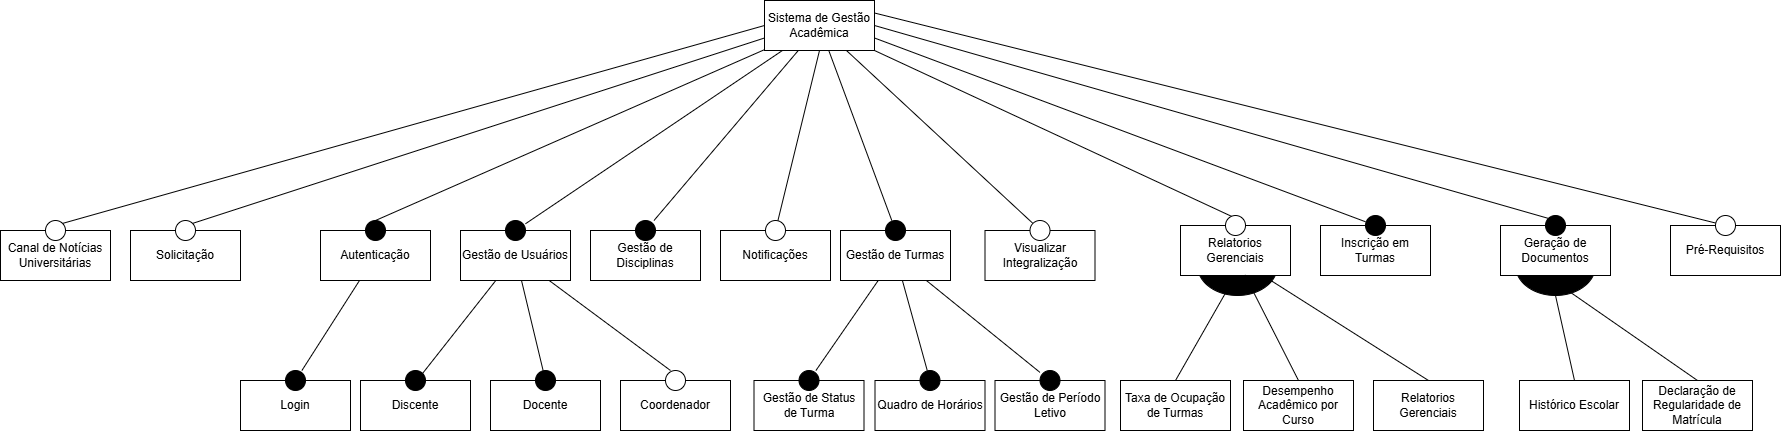

The diagram above was exported from draw.io. Its source (the exported page's mxGraphModel, read from the mxfile embedded in the PNG):
<mxGraphModel dx="2700" dy="971" grid="1" gridSize="10" guides="1" tooltips="1" connect="1" arrows="1" fold="1" page="1" pageScale="1" pageWidth="827" pageHeight="1169" math="0" shadow="0">
  <root>
    <mxCell id="0" />
    <mxCell id="1" parent="0" />
    <mxCell id="NFxQ4Y085EllV0JcdbJO-43" parent="1" style="verticalLabelPosition=bottom;verticalAlign=top;html=1;shape=mxgraph.flowchart.on-page_reference;fillColor=light-dark(#000000,#000000);" value="" vertex="1">
      <mxGeometry height="60" width="80" x="1055" y="295" as="geometry" />
    </mxCell>
    <mxCell id="NFxQ4Y085EllV0JcdbJO-39" parent="1" style="verticalLabelPosition=bottom;verticalAlign=top;html=1;shape=mxgraph.flowchart.on-page_reference;fillColor=light-dark(#000000,#000000);" value="" vertex="1">
      <mxGeometry height="60" width="80" x="737" y="295" as="geometry" />
    </mxCell>
    <mxCell id="-lCFW2sShm5nhTaAr3VA-1" parent="1" style="html=1;whiteSpace=wrap;rounded=0;" value="Sistema de Gestão Acadêmica" vertex="1">
      <mxGeometry height="50" width="110" x="304" y="60" as="geometry" />
    </mxCell>
    <mxCell id="-lCFW2sShm5nhTaAr3VA-2" parent="1" style="html=1;whiteSpace=wrap;" value="Autenticação" vertex="1">
      <mxGeometry height="50" width="110" x="-140" y="290" as="geometry" />
    </mxCell>
    <mxCell id="2Goq1id0tMFE6rd7_XEe-12" edge="1" parent="1" source="2Goq1id0tMFE6rd7_XEe-11" style="rounded=0;orthogonalLoop=1;jettySize=auto;html=1;exitX=0.5;exitY=0;exitDx=0;exitDy=0;exitPerimeter=0;endArrow=none;endFill=0;" target="-lCFW2sShm5nhTaAr3VA-1">
      <mxGeometry relative="1" as="geometry">
        <mxPoint x="580.5" y="270" as="targetPoint" />
      </mxGeometry>
    </mxCell>
    <mxCell id="2Goq1id0tMFE6rd7_XEe-11" parent="1" style="verticalLabelPosition=bottom;verticalAlign=top;html=1;shape=mxgraph.flowchart.on-page_reference;fillColor=light-dark(#000000,#000000);" value="" vertex="1">
      <mxGeometry height="20" width="20" x="-95" y="280" as="geometry" />
    </mxCell>
    <mxCell id="2Goq1id0tMFE6rd7_XEe-15" parent="1" style="html=1;whiteSpace=wrap;" value="Login" vertex="1">
      <mxGeometry height="50" width="110" x="-220" y="440" as="geometry" />
    </mxCell>
    <mxCell id="2Goq1id0tMFE6rd7_XEe-16" edge="1" parent="1" source="2Goq1id0tMFE6rd7_XEe-17" style="rounded=0;orthogonalLoop=1;jettySize=auto;html=1;endArrow=none;endFill=0;" target="-lCFW2sShm5nhTaAr3VA-2">
      <mxGeometry relative="1" as="geometry">
        <mxPoint x="585" y="660" as="sourcePoint" />
        <mxPoint x="766" y="450" as="targetPoint" />
      </mxGeometry>
    </mxCell>
    <mxCell id="2Goq1id0tMFE6rd7_XEe-17" parent="1" style="verticalLabelPosition=bottom;verticalAlign=top;html=1;shape=mxgraph.flowchart.on-page_reference;fillColor=light-dark(#000000,#000000);" value="" vertex="1">
      <mxGeometry height="20" width="20" x="-175" y="430" as="geometry" />
    </mxCell>
    <mxCell id="2Goq1id0tMFE6rd7_XEe-18" parent="1" style="html=1;whiteSpace=wrap;" value="Gestão de Usuários" vertex="1">
      <mxGeometry height="50" width="110" y="290" as="geometry" />
    </mxCell>
    <mxCell id="2Goq1id0tMFE6rd7_XEe-19" edge="1" parent="1" source="2Goq1id0tMFE6rd7_XEe-20" style="rounded=0;orthogonalLoop=1;jettySize=auto;html=1;endArrow=none;endFill=0;" target="-lCFW2sShm5nhTaAr3VA-1">
      <mxGeometry relative="1" as="geometry">
        <mxPoint x="845" y="600" as="sourcePoint" />
        <mxPoint x="415" y="310" as="targetPoint" />
      </mxGeometry>
    </mxCell>
    <mxCell id="2Goq1id0tMFE6rd7_XEe-20" parent="1" style="verticalLabelPosition=bottom;verticalAlign=top;html=1;shape=mxgraph.flowchart.on-page_reference;fillColor=light-dark(#000000,#000000);" value="" vertex="1">
      <mxGeometry height="20" width="20" x="45" y="280" as="geometry" />
    </mxCell>
    <mxCell id="2Goq1id0tMFE6rd7_XEe-21" parent="1" style="html=1;whiteSpace=wrap;" value="Docente" vertex="1">
      <mxGeometry height="50" width="110" x="30" y="440" as="geometry" />
    </mxCell>
    <mxCell id="2Goq1id0tMFE6rd7_XEe-22" edge="1" parent="1" source="2Goq1id0tMFE6rd7_XEe-23" style="rounded=0;orthogonalLoop=1;jettySize=auto;html=1;endArrow=none;endFill=0;" target="2Goq1id0tMFE6rd7_XEe-18">
      <mxGeometry relative="1" as="geometry">
        <mxPoint x="745" y="700" as="sourcePoint" />
        <mxPoint x="315" y="410" as="targetPoint" />
      </mxGeometry>
    </mxCell>
    <mxCell id="2Goq1id0tMFE6rd7_XEe-23" parent="1" style="verticalLabelPosition=bottom;verticalAlign=top;html=1;shape=mxgraph.flowchart.on-page_reference;fillColor=light-dark(#000000,#000000);" value="" vertex="1">
      <mxGeometry height="20" width="20" x="75" y="430" as="geometry" />
    </mxCell>
    <mxCell id="2Goq1id0tMFE6rd7_XEe-24" parent="1" style="html=1;whiteSpace=wrap;" value="Discente" vertex="1">
      <mxGeometry height="50" width="110" x="-100" y="440" as="geometry" />
    </mxCell>
    <mxCell id="2Goq1id0tMFE6rd7_XEe-25" edge="1" parent="1" source="2Goq1id0tMFE6rd7_XEe-26" style="rounded=0;orthogonalLoop=1;jettySize=auto;html=1;endArrow=none;endFill=0;exitX=0.855;exitY=0.145;exitDx=0;exitDy=0;exitPerimeter=0;" target="2Goq1id0tMFE6rd7_XEe-18">
      <mxGeometry relative="1" as="geometry">
        <mxPoint x="535" y="640" as="sourcePoint" />
        <mxPoint x="105" y="350" as="targetPoint" />
      </mxGeometry>
    </mxCell>
    <mxCell id="2Goq1id0tMFE6rd7_XEe-26" parent="1" style="verticalLabelPosition=bottom;verticalAlign=top;html=1;shape=mxgraph.flowchart.on-page_reference;fillColor=light-dark(#000000,#000000);" value="" vertex="1">
      <mxGeometry height="20" width="20" x="-55" y="430" as="geometry" />
    </mxCell>
    <mxCell id="2Goq1id0tMFE6rd7_XEe-27" parent="1" style="html=1;whiteSpace=wrap;" value="Gestão de Disciplinas" vertex="1">
      <mxGeometry height="50" width="110" x="130" y="290" as="geometry" />
    </mxCell>
    <mxCell id="2Goq1id0tMFE6rd7_XEe-28" edge="1" parent="1" source="2Goq1id0tMFE6rd7_XEe-29" style="rounded=0;orthogonalLoop=1;jettySize=auto;html=1;endArrow=none;endFill=0;" target="-lCFW2sShm5nhTaAr3VA-1">
      <mxGeometry relative="1" as="geometry">
        <mxPoint x="925" y="650" as="sourcePoint" />
        <mxPoint x="495" y="360" as="targetPoint" />
      </mxGeometry>
    </mxCell>
    <mxCell id="2Goq1id0tMFE6rd7_XEe-29" parent="1" style="verticalLabelPosition=bottom;verticalAlign=top;html=1;shape=mxgraph.flowchart.on-page_reference;fillColor=light-dark(#000000,#000000);" value="" vertex="1">
      <mxGeometry height="20" width="20" x="175" y="280" as="geometry" />
    </mxCell>
    <mxCell id="2Goq1id0tMFE6rd7_XEe-30" parent="1" style="html=1;whiteSpace=wrap;" value="Coordenador" vertex="1">
      <mxGeometry height="50" width="110" x="160" y="440" as="geometry" />
    </mxCell>
    <mxCell id="2Goq1id0tMFE6rd7_XEe-31" edge="1" parent="1" source="2Goq1id0tMFE6rd7_XEe-32" style="rounded=0;orthogonalLoop=1;jettySize=auto;html=1;endArrow=none;endFill=0;exitX=0.25;exitY=0;exitDx=0;exitDy=0;exitPerimeter=0;" target="2Goq1id0tMFE6rd7_XEe-18">
      <mxGeometry relative="1" as="geometry">
        <mxPoint x="775" y="790" as="sourcePoint" />
        <mxPoint x="345" y="500" as="targetPoint" />
      </mxGeometry>
    </mxCell>
    <mxCell id="2Goq1id0tMFE6rd7_XEe-32" parent="1" style="verticalLabelPosition=bottom;verticalAlign=top;html=1;shape=mxgraph.flowchart.on-page_reference;fillColor=default;" value="" vertex="1">
      <mxGeometry height="20" width="20" x="205" y="430" as="geometry" />
    </mxCell>
    <mxCell id="2Goq1id0tMFE6rd7_XEe-33" parent="1" style="html=1;whiteSpace=wrap;" value="Gestão de Turmas" vertex="1">
      <mxGeometry height="50" width="110" x="380" y="290" as="geometry" />
    </mxCell>
    <mxCell id="2Goq1id0tMFE6rd7_XEe-34" edge="1" parent="1" source="2Goq1id0tMFE6rd7_XEe-35" style="rounded=0;orthogonalLoop=1;jettySize=auto;html=1;endArrow=none;endFill=0;" target="-lCFW2sShm5nhTaAr3VA-1">
      <mxGeometry relative="1" as="geometry">
        <mxPoint x="1005" y="530" as="sourcePoint" />
        <mxPoint x="575" y="240" as="targetPoint" />
      </mxGeometry>
    </mxCell>
    <mxCell id="2Goq1id0tMFE6rd7_XEe-35" parent="1" style="verticalLabelPosition=bottom;verticalAlign=top;html=1;shape=mxgraph.flowchart.on-page_reference;fillColor=light-dark(#000000,#000000);" value="" vertex="1">
      <mxGeometry height="20" width="20" x="425" y="280" as="geometry" />
    </mxCell>
    <mxCell id="2Goq1id0tMFE6rd7_XEe-42" parent="1" style="html=1;whiteSpace=wrap;" value="Gestão de Status de Turma" vertex="1">
      <mxGeometry height="50" width="110" x="293.5" y="440" as="geometry" />
    </mxCell>
    <mxCell id="2Goq1id0tMFE6rd7_XEe-43" edge="1" parent="1" source="2Goq1id0tMFE6rd7_XEe-44" style="rounded=0;orthogonalLoop=1;jettySize=auto;html=1;endArrow=none;endFill=0;" target="2Goq1id0tMFE6rd7_XEe-33">
      <mxGeometry relative="1" as="geometry">
        <mxPoint x="844" y="640" as="sourcePoint" />
        <mxPoint x="414" y="350" as="targetPoint" />
      </mxGeometry>
    </mxCell>
    <mxCell id="2Goq1id0tMFE6rd7_XEe-44" parent="1" style="verticalLabelPosition=bottom;verticalAlign=top;html=1;shape=mxgraph.flowchart.on-page_reference;fillColor=light-dark(#000000,#000000);" value="" vertex="1">
      <mxGeometry height="20" width="20" x="338.5" y="430" as="geometry" />
    </mxCell>
    <mxCell id="NFxQ4Y085EllV0JcdbJO-1" parent="1" style="html=1;whiteSpace=wrap;" value="Inscrição em Turmas" vertex="1">
      <mxGeometry height="50" width="110" x="860" y="285" as="geometry" />
    </mxCell>
    <mxCell id="2Goq1id0tMFE6rd7_XEe-46" edge="1" parent="1" source="2Goq1id0tMFE6rd7_XEe-47" style="rounded=0;orthogonalLoop=1;jettySize=auto;html=1;endArrow=none;endFill=0;" target="2Goq1id0tMFE6rd7_XEe-33">
      <mxGeometry relative="1" as="geometry">
        <mxPoint x="1015" y="630" as="sourcePoint" />
        <mxPoint x="585" y="340" as="targetPoint" />
      </mxGeometry>
    </mxCell>
    <mxCell id="NFxQ4Y085EllV0JcdbJO-2" edge="1" parent="1" source="NFxQ4Y085EllV0JcdbJO-3" style="rounded=0;orthogonalLoop=1;jettySize=auto;html=1;endArrow=none;endFill=0;entryX=1;entryY=0.75;entryDx=0;entryDy=0;" target="-lCFW2sShm5nhTaAr3VA-1">
      <mxGeometry relative="1" as="geometry">
        <mxPoint x="1280" y="660" as="sourcePoint" />
        <mxPoint x="706" y="120" as="targetPoint" />
      </mxGeometry>
    </mxCell>
    <mxCell id="2Goq1id0tMFE6rd7_XEe-48" parent="1" style="html=1;whiteSpace=wrap;" value="Gestão de Período Letivo" vertex="1">
      <mxGeometry height="50" width="110" x="534.5" y="440" as="geometry" />
    </mxCell>
    <mxCell id="2Goq1id0tMFE6rd7_XEe-49" edge="1" parent="1" source="2Goq1id0tMFE6rd7_XEe-50" style="rounded=0;orthogonalLoop=1;jettySize=auto;html=1;endArrow=none;endFill=0;" target="2Goq1id0tMFE6rd7_XEe-33">
      <mxGeometry relative="1" as="geometry">
        <mxPoint x="1080" y="510" as="sourcePoint" />
        <mxPoint x="650" y="220" as="targetPoint" />
      </mxGeometry>
    </mxCell>
    <mxCell id="2Goq1id0tMFE6rd7_XEe-50" parent="1" style="verticalLabelPosition=bottom;verticalAlign=top;html=1;shape=mxgraph.flowchart.on-page_reference;fillColor=light-dark(#000000,#000000);" value="" vertex="1">
      <mxGeometry height="20" width="20" x="579.5" y="430" as="geometry" />
    </mxCell>
    <mxCell id="2Goq1id0tMFE6rd7_XEe-45" parent="1" style="html=1;whiteSpace=wrap;" value="Quadro de Horários" vertex="1">
      <mxGeometry height="50" width="110" x="414.5" y="440" as="geometry" />
    </mxCell>
    <mxCell id="2Goq1id0tMFE6rd7_XEe-47" parent="1" style="verticalLabelPosition=bottom;verticalAlign=top;html=1;shape=mxgraph.flowchart.on-page_reference;fillColor=light-dark(#000000,#000000);" value="" vertex="1">
      <mxGeometry height="20" width="20" x="459.5" y="430" as="geometry" />
    </mxCell>
    <mxCell id="NFxQ4Y085EllV0JcdbJO-3" parent="1" style="verticalLabelPosition=bottom;verticalAlign=top;html=1;shape=mxgraph.flowchart.on-page_reference;fillColor=light-dark(#000000,#000000);" value="" vertex="1">
      <mxGeometry height="20" width="20" x="905" y="275" as="geometry" />
    </mxCell>
    <mxCell id="2Goq1id0tMFE6rd7_XEe-51" parent="1" style="html=1;whiteSpace=wrap;" value="Visualizar Integralização" vertex="1">
      <mxGeometry height="50" width="110" x="524.5" y="290" as="geometry" />
    </mxCell>
    <mxCell id="2Goq1id0tMFE6rd7_XEe-52" edge="1" parent="1" source="2Goq1id0tMFE6rd7_XEe-53" style="rounded=0;orthogonalLoop=1;jettySize=auto;html=1;endArrow=none;endFill=0;exitX=0.145;exitY=0.145;exitDx=0;exitDy=0;exitPerimeter=0;" target="-lCFW2sShm5nhTaAr3VA-1">
      <mxGeometry relative="1" as="geometry">
        <mxPoint x="1445" y="1040" as="sourcePoint" />
        <mxPoint x="1061" y="740" as="targetPoint" />
      </mxGeometry>
    </mxCell>
    <mxCell id="2Goq1id0tMFE6rd7_XEe-53" parent="1" style="verticalLabelPosition=bottom;verticalAlign=top;html=1;shape=mxgraph.flowchart.on-page_reference;" value="" vertex="1">
      <mxGeometry height="20" width="20" x="569.5" y="280" as="geometry" />
    </mxCell>
    <mxCell id="2Goq1id0tMFE6rd7_XEe-54" parent="1" style="html=1;whiteSpace=wrap;fontStyle=1" value="&lt;span style=&quot;font-weight: normal;&quot;&gt;Pré-Requisitos&lt;/span&gt;" vertex="1">
      <mxGeometry height="50" width="110" x="1210" y="285" as="geometry" />
    </mxCell>
    <mxCell id="NFxQ4Y085EllV0JcdbJO-18" parent="1" style="html=1;whiteSpace=wrap;" value="Relatorios Gerenciais" vertex="1">
      <mxGeometry height="50" width="110" x="720" y="285" as="geometry" />
    </mxCell>
    <mxCell id="NFxQ4Y085EllV0JcdbJO-20" edge="1" parent="1" style="rounded=0;orthogonalLoop=1;jettySize=auto;html=1;entryX=1;entryY=1;entryDx=0;entryDy=0;endArrow=none;endFill=0;" target="-lCFW2sShm5nhTaAr3VA-1">
      <mxGeometry relative="1" as="geometry">
        <mxPoint x="780" y="280" as="sourcePoint" />
      </mxGeometry>
    </mxCell>
    <mxCell id="2Goq1id0tMFE6rd7_XEe-55" edge="1" parent="1" source="2Goq1id0tMFE6rd7_XEe-56" style="rounded=0;orthogonalLoop=1;jettySize=auto;html=1;endArrow=none;endFill=0;entryX=1;entryY=0.25;entryDx=0;entryDy=0;" target="-lCFW2sShm5nhTaAr3VA-1">
      <mxGeometry relative="1" as="geometry">
        <mxPoint x="1435" y="950" as="sourcePoint" />
        <mxPoint x="800" y="470" as="targetPoint" />
      </mxGeometry>
    </mxCell>
    <mxCell id="NFxQ4Y085EllV0JcdbJO-19" parent="1" style="verticalLabelPosition=bottom;verticalAlign=top;html=1;shape=mxgraph.flowchart.on-page_reference;" value="" vertex="1">
      <mxGeometry height="20" width="20" x="765" y="275" as="geometry" />
    </mxCell>
    <mxCell id="2Goq1id0tMFE6rd7_XEe-56" parent="1" style="verticalLabelPosition=bottom;verticalAlign=top;html=1;shape=mxgraph.flowchart.on-page_reference;fillColor=light-dark(#FFFFFF,#000000);fontStyle=1" value="" vertex="1">
      <mxGeometry height="20" width="20" x="1255" y="275" as="geometry" />
    </mxCell>
    <mxCell id="NFxQ4Y085EllV0JcdbJO-16" edge="1" parent="1" style="rounded=0;orthogonalLoop=1;jettySize=auto;html=1;endArrow=none;endFill=0;" target="-lCFW2sShm5nhTaAr3VA-1">
      <mxGeometry relative="1" as="geometry" />
    </mxCell>
    <mxCell id="NFxQ4Y085EllV0JcdbJO-21" parent="1" style="html=1;whiteSpace=wrap;" value="Taxa de Ocupação de Turmas" vertex="1">
      <mxGeometry height="50" width="110" x="660" y="440" as="geometry" />
    </mxCell>
    <mxCell id="NFxQ4Y085EllV0JcdbJO-36" edge="1" parent="1" source="NFxQ4Y085EllV0JcdbJO-21" style="rounded=0;orthogonalLoop=1;jettySize=auto;html=1;exitX=0.5;exitY=0;exitDx=0;exitDy=0;entryX=0.5;entryY=1;entryDx=0;entryDy=0;endArrow=none;endFill=0;" target="NFxQ4Y085EllV0JcdbJO-18">
      <mxGeometry relative="1" as="geometry">
        <mxPoint x="772" y="480" as="sourcePoint" />
      </mxGeometry>
    </mxCell>
    <mxCell id="NFxQ4Y085EllV0JcdbJO-23" parent="1" style="html=1;whiteSpace=wrap;" value="Desempenho Acadêmico por Curso" vertex="1">
      <mxGeometry height="50" width="110" x="783" y="440" as="geometry" />
    </mxCell>
    <mxCell id="NFxQ4Y085EllV0JcdbJO-25" parent="1" style="html=1;whiteSpace=wrap;" value="Relatorios Gerenciais" vertex="1">
      <mxGeometry height="50" width="110" x="913" y="440" as="geometry" />
    </mxCell>
    <mxCell id="NFxQ4Y085EllV0JcdbJO-27" parent="1" style="html=1;whiteSpace=wrap;" value="Notificações" vertex="1">
      <mxGeometry height="50" width="110" x="260" y="290" as="geometry" />
    </mxCell>
    <mxCell id="NFxQ4Y085EllV0JcdbJO-29" edge="1" parent="1" source="NFxQ4Y085EllV0JcdbJO-28" style="rounded=0;orthogonalLoop=1;jettySize=auto;html=1;entryX=0.5;entryY=1;entryDx=0;entryDy=0;endArrow=none;endFill=0;" target="-lCFW2sShm5nhTaAr3VA-1">
      <mxGeometry relative="1" as="geometry" />
    </mxCell>
    <mxCell id="NFxQ4Y085EllV0JcdbJO-28" parent="1" style="verticalLabelPosition=bottom;verticalAlign=top;html=1;shape=mxgraph.flowchart.on-page_reference;" value="" vertex="1">
      <mxGeometry height="20" width="20" x="305" y="280" as="geometry" />
    </mxCell>
    <mxCell id="NFxQ4Y085EllV0JcdbJO-38" edge="1" parent="1" source="NFxQ4Y085EllV0JcdbJO-25" style="rounded=0;orthogonalLoop=1;jettySize=auto;html=1;exitX=0.5;exitY=0;exitDx=0;exitDy=0;entryX=0.75;entryY=1;entryDx=0;entryDy=0;endArrow=none;endFill=0;" target="NFxQ4Y085EllV0JcdbJO-18">
      <mxGeometry relative="1" as="geometry">
        <mxPoint x="1017.9000000000001" y="482.9" as="sourcePoint" />
      </mxGeometry>
    </mxCell>
    <mxCell id="NFxQ4Y085EllV0JcdbJO-30" parent="1" style="html=1;whiteSpace=wrap;" value="Solicitação" vertex="1">
      <mxGeometry height="50" width="110" x="-330" y="290" as="geometry" />
    </mxCell>
    <mxCell id="NFxQ4Y085EllV0JcdbJO-32" edge="1" parent="1" source="NFxQ4Y085EllV0JcdbJO-31" style="rounded=0;orthogonalLoop=1;jettySize=auto;html=1;exitX=0.855;exitY=0.145;exitDx=0;exitDy=0;exitPerimeter=0;entryX=0;entryY=0.75;entryDx=0;entryDy=0;startArrow=none;startFill=0;endArrow=none;endFill=0;" target="-lCFW2sShm5nhTaAr3VA-1">
      <mxGeometry relative="1" as="geometry" />
    </mxCell>
    <mxCell id="NFxQ4Y085EllV0JcdbJO-31" parent="1" style="verticalLabelPosition=bottom;verticalAlign=top;html=1;shape=mxgraph.flowchart.on-page_reference;fillColor=light-dark(#FFFFFF,#000000);" value="" vertex="1">
      <mxGeometry height="20" width="20" x="-285" y="280" as="geometry" />
    </mxCell>
    <mxCell id="NFxQ4Y085EllV0JcdbJO-33" parent="1" style="html=1;whiteSpace=wrap;" value="Canal de Notícias Universitárias" vertex="1">
      <mxGeometry height="50" width="110" x="-460" y="290" as="geometry" />
    </mxCell>
    <mxCell id="NFxQ4Y085EllV0JcdbJO-35" edge="1" parent="1" source="NFxQ4Y085EllV0JcdbJO-34" style="rounded=0;orthogonalLoop=1;jettySize=auto;html=1;exitX=0.855;exitY=0.145;exitDx=0;exitDy=0;exitPerimeter=0;entryX=0;entryY=0.5;entryDx=0;entryDy=0;endArrow=none;endFill=0;" target="-lCFW2sShm5nhTaAr3VA-1">
      <mxGeometry relative="1" as="geometry" />
    </mxCell>
    <mxCell id="NFxQ4Y085EllV0JcdbJO-34" parent="1" style="verticalLabelPosition=bottom;verticalAlign=top;html=1;shape=mxgraph.flowchart.on-page_reference;fillColor=light-dark(#FFFFFF,#000000);" value="" vertex="1">
      <mxGeometry height="20" width="20" x="-415" y="280" as="geometry" />
    </mxCell>
    <mxCell id="NFxQ4Y085EllV0JcdbJO-37" edge="1" parent="1" source="NFxQ4Y085EllV0JcdbJO-23" style="rounded=0;orthogonalLoop=1;jettySize=auto;html=1;exitX=0.5;exitY=0;exitDx=0;exitDy=0;entryX=0.584;entryY=0.988;entryDx=0;entryDy=0;entryPerimeter=0;endArrow=none;endFill=0;" target="NFxQ4Y085EllV0JcdbJO-18">
      <mxGeometry relative="1" as="geometry">
        <mxPoint x="895" y="480" as="sourcePoint" />
      </mxGeometry>
    </mxCell>
    <mxCell id="NFxQ4Y085EllV0JcdbJO-40" parent="1" style="html=1;whiteSpace=wrap;" value="Geração de Documentos" vertex="1">
      <mxGeometry height="50" width="110" x="1040" y="285" as="geometry" />
    </mxCell>
    <mxCell id="NFxQ4Y085EllV0JcdbJO-42" edge="1" parent="1" style="rounded=0;orthogonalLoop=1;jettySize=auto;html=1;exitX=0.145;exitY=0.145;exitDx=0;exitDy=0;exitPerimeter=0;entryX=1;entryY=0.5;entryDx=0;entryDy=0;endArrow=none;endFill=0;" target="-lCFW2sShm5nhTaAr3VA-1">
      <mxGeometry relative="1" as="geometry">
        <mxPoint x="1087.9" y="277.9" as="sourcePoint" />
      </mxGeometry>
    </mxCell>
    <mxCell id="NFxQ4Y085EllV0JcdbJO-44" parent="1" style="html=1;whiteSpace=wrap;" value="Histórico Escolar" vertex="1">
      <mxGeometry height="50" width="110" x="1059" y="440" as="geometry" />
    </mxCell>
    <mxCell id="NFxQ4Y085EllV0JcdbJO-45" parent="1" style="html=1;whiteSpace=wrap;" value="Declaração de Regularidade de Matrícula" vertex="1">
      <mxGeometry height="50" width="110" x="1182" y="440" as="geometry" />
    </mxCell>
    <mxCell id="NFxQ4Y085EllV0JcdbJO-47" edge="1" parent="1" source="NFxQ4Y085EllV0JcdbJO-44" style="rounded=0;orthogonalLoop=1;jettySize=auto;html=1;exitX=0.5;exitY=0;exitDx=0;exitDy=0;entryX=0.5;entryY=1;entryDx=0;entryDy=0;entryPerimeter=0;endArrow=none;endFill=0;" target="NFxQ4Y085EllV0JcdbJO-43">
      <mxGeometry relative="1" as="geometry" />
    </mxCell>
    <mxCell id="NFxQ4Y085EllV0JcdbJO-48" edge="1" parent="1" source="NFxQ4Y085EllV0JcdbJO-45" style="rounded=0;orthogonalLoop=1;jettySize=auto;html=1;exitX=0.5;exitY=0;exitDx=0;exitDy=0;entryX=0.65;entryY=0.913;entryDx=0;entryDy=0;entryPerimeter=0;endArrow=none;endFill=0;" target="NFxQ4Y085EllV0JcdbJO-43">
      <mxGeometry relative="1" as="geometry" />
    </mxCell>
    <mxCell id="NFxQ4Y085EllV0JcdbJO-50" parent="1" style="verticalLabelPosition=bottom;verticalAlign=top;html=1;shape=mxgraph.flowchart.on-page_reference;fillColor=light-dark(#000000,#000000);" value="" vertex="1">
      <mxGeometry height="20" width="20" x="1085" y="275" as="geometry" />
    </mxCell>
  </root>
</mxGraphModel>